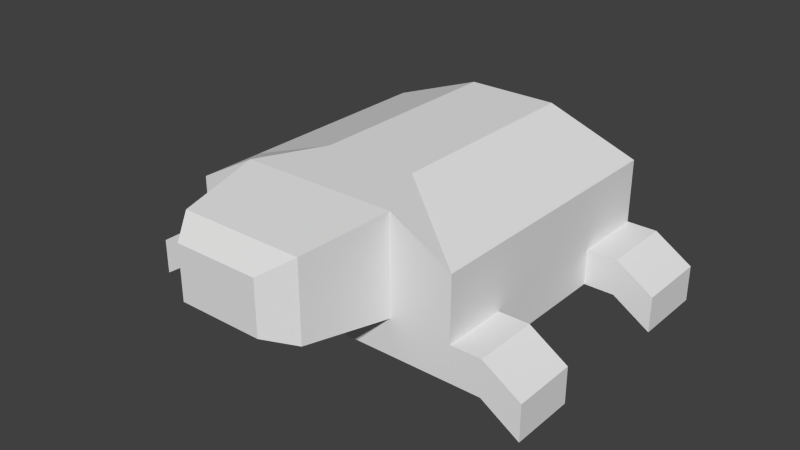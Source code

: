 # Source: creep.blend  (saved by Blender 2.78.0; exported with 4.5.12 LTS)
import bpy
from mathutils import Matrix  # noqa: F401  (used for matrix-valued properties, if any)

bpy.ops.wm.read_factory_settings(use_empty=True)
scene = bpy.context.scene
scene.name = 'Scene'

# ---- collections
col_collection_1 = bpy.data.collections.new('Collection 1'); scene.collection.children.link(col_collection_1)

# ---- materials (node trees are filled in below, after node groups)
mat_creep = bpy.data.materials.new('creep')
mat_creep.alpha_threshold = 0.0
mat_creep.use_transparent_shadow = False
mat_creep.roughness = 0.5

# ---- material node trees

# ---- world
world_world = bpy.data.worlds.new('World'); scene.world = world_world
world_world.color = (0.05088, 0.05088, 0.05088)
world_world.use_sun_shadow = False
world_world.sun_shadow_jitter_overblur = 0.0
world_world.cycles.sampling_method = 'NONE'
world_world.cycles.sample_map_resolution = 256

# ---- meshes
me_cube_001 = bpy.data.meshes.new('Cube.001')
me_cube_001.from_pydata([(-1.0, -1.0, -1.0), (-1.0, -1.0, 0.495), (-1.0, 1.0, -1.0), (-1.0, 1.0, 0.495), (1.0, -1.0, -1.0), (1.0, -1.0, 0.495), (1.0, 1.0, -1.0), (1.0, 1.0, 0.495), (-1.0, -0.5278, 0.495), (-1.0, -0.02785, 0.495), (-1.0, 0.4722, 0.495), (-1.0, 0.4722, -1.0), (-1.0, -0.02785, -1.0), (-1.0, -0.5278, -1.0), (1.0, 0.4722, 0.495), (1.0, -0.02785, 0.495), (1.0, -0.5278, 0.495), (1.0, -0.5278, -1.0), (1.0, -0.02785, -1.0), (1.0, 0.4722, -1.0), (-1.0, -1.0, -0.4599), (-1.0, -1.0, 0.2068), (-1.0, 1.0, 0.2068), (-1.0, 1.0, -0.4599), (1.0, 1.0, 0.2068), (1.0, 1.0, -0.4599), (1.0, -1.0, 0.2068), (1.0, -1.0, -0.4599), (1.0, 0.4722, 0.2068), (1.0, 0.4722, -0.4599), (1.0, -0.02785, 0.2068), (1.0, -0.02785, -0.4599), (1.0, -0.5278, 0.2068), (1.0, -0.5278, -0.4599), (-1.0, -0.5278, 0.2068), (-1.0, -0.5278, -0.4599), (-1.0, -0.02785, 0.2068), (-1.0, -0.02785, -0.4599), (-1.0, 0.4722, 0.2068), (-1.0, 0.4722, -0.4599), (-0.3333, 1.0, 1.0), (0.3333, 1.0, 1.0), (0.3333, 1.0, -1.0), (-0.3333, 1.0, -1.0), (0.5596, -1.0, 1.0), (-0.5596, -1.0, 1.0), (-0.3333, -1.0, -1.0), (0.3333, -1.0, -1.0), (0.3333, -0.5278, 1.0), (-0.3333, -0.5278, 1.0), (0.3333, -0.02785, 1.0), (-0.3333, -0.02785, 1.0), (0.3333, 0.4722, 1.0), (-0.3333, 0.4722, 1.0), (-0.3333, -0.5278, -1.0), (0.3333, -0.5278, -1.0), (-0.3333, -0.02785, -1.0), (0.3333, -0.02785, -1.0), (-0.3333, 0.4722, -1.0), (0.3333, 0.4722, -1.0), (-0.5596, -1.0, 0.2068), (0.5596, -1.0, 0.2068), (-0.5596, -1.0, -0.4599), (0.5596, -1.0, -0.4599), (0.474, 1.25, 0.2802), (0.158, 1.25, 0.5196), (-0.474, 1.25, -0.4284), (-0.474, 1.25, -0.1724), (0.4461, -1.619, 0.8477), (-0.4461, -1.619, 0.8477), (-0.4461, -1.619, 0.2154), (0.4461, -1.619, 0.2154), (-0.4461, -1.619, -0.3161), (0.4461, -1.619, -0.3161), (0.3044, -1.811, 0.6575), (-0.3044, -1.811, 0.6575), (-0.3044, -1.811, 0.226), (0.3044, -1.811, 0.226), (-0.3044, -1.811, -0.1366), (0.3044, -1.811, -0.1366), (-1.22, 1.0, -0.4599), (-1.22, 1.0, -1.0), (-1.22, -0.5278, -1.0), (-1.22, -1.0, -1.0), (1.22, 1.0, -0.4599), (1.22, 1.0, -1.0), (1.22, -1.0, -0.4599), (1.22, -1.0, -1.0), (1.22, 0.4722, -1.0), (-1.22, 0.4722, -1.0), (1.22, -0.5278, -1.0), (1.22, 0.4722, -0.4599), (1.22, -0.5278, -0.4599), (-1.22, -0.5278, -0.4599), (-1.22, 0.4722, -0.4599), (-1.22, -1.0, -0.4599), (-1.495, 1.0, -0.8265), (-1.495, 1.0, -1.367), (-1.495, -0.5278, -1.367), (-1.495, -1.0, -1.367), (1.495, 1.0, -0.8265), (1.495, 1.0, -1.367), (1.495, -1.0, -0.8265), (1.495, -1.0, -1.367), (1.495, 0.4722, -1.367), (-1.495, 0.4722, -1.367), (1.495, -0.5278, -1.367), (1.495, 0.4722, -0.8265), (1.495, -0.5278, -0.8265), (-1.495, -0.5278, -0.8265), (-1.495, 0.4722, -0.8265), (-1.495, -1.0, -0.8265), (-0.7733, 1.128, -0.3843), (-0.7733, 1.128, -0.802), (0.2578, 1.128, 0.7447), (0.7733, 1.128, 0.3541), (0.7733, 1.128, -0.3843), (0.7733, 1.128, -0.802), (-0.2578, 1.128, -0.802), (-0.7733, 1.128, 0.3541), (-0.7733, 1.128, 0.1313), (0.7733, 1.128, 0.1313), (0.2363, 1.333, 0.5081), (0.07877, 1.333, 0.6275), (-0.2578, 1.128, 0.7447), (0.2578, 1.128, -0.802), (-0.2363, 1.333, 0.1549), (-0.2363, 1.333, 0.2825), (0.474, 1.25, -0.1724), (0.474, 1.25, -0.4284), (-0.158, 1.25, -0.4284), (-0.474, 1.25, 0.2802), (-0.474, 1.25, 0.1436), (0.474, 1.25, 0.1436), (-0.158, 1.25, 0.5196), (0.158, 1.25, -0.4284), (0.2363, 1.333, 0.2825), (0.2363, 1.333, 0.1549), (-0.07877, 1.333, 0.1549), (-0.2363, 1.333, 0.5081), (-0.2363, 1.333, 0.44), (0.2363, 1.333, 0.44), (-0.07877, 1.333, 0.44), (-0.07877, 1.333, 0.2825), (-0.07877, 1.333, 0.6275), (0.07877, 1.333, 0.1549), (0.07877, 1.333, 0.44), (0.07877, 1.333, 0.2825), (-0.4815, -1.425, 0.2127), (-0.4703, -1.487, 0.8802), (-0.4935, -1.361, 0.9112), (-0.5174, -1.23, 0.21), (0.4786, -1.442, 0.8913), (0.496, -1.347, 0.2116), (0.5046, -1.3, 0.9261), (0.5306, -1.158, 0.209)], [], [(2, 11, 89, 81), (25, 6, 117, 116), (0, 20, 95, 83), (62, 20, 0, 46), (59, 42, 6, 19), (53, 40, 3, 10), (45, 49, 8, 1), (49, 51, 9, 8), (51, 53, 10, 9), (47, 55, 17, 4), (55, 57, 18, 17), (57, 59, 19, 18), (4, 17, 90, 87), (29, 31, 18, 19), (31, 33, 17, 18), (11, 39, 94, 89), (35, 37, 12, 13), (37, 39, 11, 12), (9, 10, 38, 36), (36, 38, 39, 37), (8, 9, 36, 34), (34, 36, 37, 35), (1, 8, 34, 21), (21, 34, 35, 20), (15, 16, 32, 30), (30, 32, 33, 31), (14, 15, 30, 28), (28, 30, 31, 29), (7, 14, 28, 24), (24, 28, 29, 25), (45, 1, 21, 60), (60, 21, 20, 62), (16, 5, 26, 32), (32, 26, 27, 33), (3, 40, 124, 119), (42, 43, 118, 125), (10, 3, 22, 38), (38, 22, 23, 39), (41, 7, 115, 114), (22, 3, 119, 120), (24, 25, 116, 121), (6, 42, 125, 117), (26, 61, 63, 27), (60, 62, 72, 70, 148, 151), (5, 44, 61, 26), (45, 60, 151, 150), (12, 11, 58, 56), (56, 58, 59, 57), (13, 12, 56, 54), (54, 56, 57, 55), (0, 13, 54, 46), (46, 54, 55, 47), (15, 14, 52, 50), (50, 52, 53, 51), (16, 15, 50, 48), (48, 50, 51, 49), (5, 16, 48, 44), (44, 48, 49, 45), (14, 7, 41, 52), (52, 41, 40, 53), (11, 2, 43, 58), (58, 43, 42, 59), (27, 63, 47, 4), (63, 62, 46, 47), (43, 2, 113, 118), (7, 24, 121, 115), (69, 70, 76, 75), (73, 71, 77, 79), (44, 45, 150, 149, 69, 68, 152, 154), (155, 154, 152, 153), (62, 63, 73, 72), (63, 61, 155, 153, 71, 73), (77, 76, 78, 79), (74, 75, 76, 77), (70, 72, 78, 76), (72, 73, 79, 78), (68, 69, 75, 74), (71, 68, 74, 77), (92, 86, 102, 108), (87, 90, 106, 103), (84, 91, 107, 100), (81, 89, 105, 97), (25, 29, 91, 84), (29, 19, 88, 91), (27, 4, 87, 86), (39, 23, 80, 94), (19, 6, 85, 88), (20, 35, 93, 95), (23, 2, 81, 80), (17, 33, 92, 90), (13, 0, 83, 82), (35, 13, 82, 93), (33, 27, 86, 92), (6, 25, 84, 85), (110, 96, 97, 105), (108, 102, 103, 106), (100, 107, 104, 101), (111, 109, 98, 99), (91, 88, 104, 107), (80, 81, 97, 96), (94, 80, 96, 110), (90, 92, 108, 106), (82, 83, 99, 98), (93, 82, 98, 109), (85, 84, 100, 101), (89, 94, 110, 105), (86, 87, 103, 102), (83, 95, 111, 99), (88, 85, 101, 104), (95, 93, 109, 111), (115, 121, 133, 64), (116, 117, 129, 128), (117, 125, 135, 129), (112, 120, 132, 67), (114, 115, 64, 65), (124, 114, 65, 134), (120, 119, 131, 132), (121, 116, 128, 133), (113, 112, 67, 66), (23, 22, 120, 112), (2, 23, 112, 113), (40, 41, 114, 124), (128, 129, 137, 136), (129, 135, 145, 137), (67, 132, 140, 127), (65, 64, 122, 123), (134, 65, 123, 144), (132, 131, 139, 140), (133, 128, 136, 141), (66, 67, 127, 126), (131, 134, 144, 139), (125, 118, 130, 135), (118, 113, 66, 130), (119, 124, 134, 131), (147, 136, 137, 145), (123, 122, 141, 146), (146, 141, 136, 147), (140, 142, 143, 127), (142, 146, 147, 143), (139, 144, 142, 140), (144, 123, 146, 142), (127, 143, 138, 126), (143, 147, 145, 138), (64, 133, 141, 122), (135, 130, 138, 145), (130, 66, 126, 138), (149, 148, 70, 69), (150, 151, 148, 149), (153, 152, 68, 71), (61, 44, 154, 155)])
_uv = me_cube_001.uv_layers.new(name='UVMap')
_uv.uv.foreach_set('vector', [0.3166, 0.7781, 0.4002, 0.7781, 0.4002, 0.8109, 0.3166, 0.8109, 0.6058, 0.07398, 0.6913, 0.07398, 0.6597, 0.1078, 0.5935, 0.1078, 0.3166, 0.07398, 0.2311, 0.07398, 0.2311, 0.0412, 0.3166, 0.0412, 0.2311, 0.1398, 0.2311, 0.07398, 0.3166, 0.07398, 0.3166, 0.1735, 0.4002, 0.579, 0.3166, 0.579, 0.3166, 0.4794, 0.4002, 0.4794, 0.1055, 0.791, 0.1055, 0.8694, 0.0, 0.8621, 0.0, 0.7837, 0.06972, 0.5721, 0.1055, 0.6423, 0.0, 0.635, 0.0, 0.5648, 0.1055, 0.6423, 0.1055, 0.7166, 0.0, 0.7093, 0.0, 0.635, 0.1055, 0.7166, 0.1055, 0.791, 0.0, 0.7837, 0.0, 0.7093, 0.6332, 0.579, 0.5585, 0.579, 0.5585, 0.4794, 0.6332, 0.4794, 0.5585, 0.579, 0.4793, 0.579, 0.4793, 0.4794, 0.5585, 0.4794, 0.4793, 0.579, 0.4002, 0.579, 0.4002, 0.4794, 0.4793, 0.4794, 0.6332, 0.4794, 0.5585, 0.4794, 0.5585, 0.4466, 0.6332, 0.4466, 0.9005, 0.2196, 0.9005, 0.145, 0.986, 0.145, 0.986, 0.2196, 0.9005, 0.145, 0.9005, 0.07044, 0.986, 0.07044, 0.986, 0.145, 0.9971, 0.3531, 0.9971, 0.4338, 0.9623, 0.4338, 0.9623, 0.3531, 0.7844, 0.6746, 0.7844, 0.6, 0.8699, 0.6, 0.8699, 0.6746, 0.7844, 0.6, 0.7844, 0.5254, 0.8699, 0.5254, 0.8699, 0.6, 0.6332, 0.6, 0.6332, 0.5254, 0.6789, 0.5254, 0.6789, 0.6, 0.6789, 0.6, 0.6789, 0.5254, 0.7844, 0.5254, 0.7844, 0.6, 0.6332, 0.6746, 0.6332, 0.6, 0.6789, 0.6, 0.6789, 0.6746, 0.6789, 0.6746, 0.6789, 0.6, 0.7844, 0.6, 0.7844, 0.6746, 0.6332, 0.745, 0.6332, 0.6746, 0.6789, 0.6746, 0.6789, 0.745, 0.6789, 0.745, 0.6789, 0.6746, 0.7844, 0.6746, 0.7844, 0.745, 0.7493, 0.145, 0.7493, 0.07044, 0.7949, 0.07044, 0.7949, 0.145, 0.7949, 0.145, 0.7949, 0.07044, 0.9005, 0.07044, 0.9005, 0.145, 0.7493, 0.2196, 0.7493, 0.145, 0.7949, 0.145, 0.7949, 0.2196, 0.7949, 0.2196, 0.7949, 0.145, 0.9005, 0.145, 0.9005, 0.2196, 0.7493, 0.2984, 0.7493, 0.2196, 0.7949, 0.2196, 0.7949, 0.2984, 0.7949, 0.2984, 0.7949, 0.2196, 0.9005, 0.2196, 0.9005, 0.2984, 0.0, 0.1398, 0.07995, 0.07398, 0.1256, 0.07398, 0.1256, 0.1398, 0.1256, 0.1398, 0.1256, 0.07398, 0.2311, 0.07398, 0.2311, 0.1398, 0.7493, 0.07044, 0.7493, 1.78e-08, 0.7949, 8.901e-09, 0.7949, 0.07044, 0.7949, 0.07044, 0.7949, 8.901e-09, 0.9005, 0.0, 0.9005, 0.07044, 0.4546, 0.3727, 0.3747, 0.2731, 0.4148, 0.2618, 0.4767, 0.3388, 0.6913, 0.1735, 0.6913, 0.2731, 0.6597, 0.2618, 0.6597, 0.1848, 0.6332, 0.5254, 0.6332, 0.4466, 0.6789, 0.4466, 0.6789, 0.5254, 0.6789, 0.5254, 0.6789, 0.4466, 0.7844, 0.4466, 0.7844, 0.5254, 0.3747, 0.1735, 0.4546, 0.07398, 0.4767, 0.1078, 0.4148, 0.1848, 0.5002, 0.3727, 0.4546, 0.3727, 0.4767, 0.3388, 0.5119, 0.3388, 0.5002, 0.07398, 0.6058, 0.07398, 0.5935, 0.1078, 0.5119, 0.1078, 0.6913, 0.07398, 0.6913, 0.1735, 0.6597, 0.1848, 0.6597, 0.1078, 0.1256, 0.3727, 0.1256, 0.3069, 0.2311, 0.3069, 0.2311, 0.3727, 1.0, 0.7831, 1.0, 0.8827, 0.9013, 0.8612, 0.9013, 0.7818, 0.9321, 0.7822, 0.9633, 0.7826, 0.07995, 0.3727, 0.0, 0.3069, 0.1256, 0.3069, 0.1256, 0.3727, 1.0, 0.6647, 1.0, 0.7831, 0.9633, 0.7826, 0.9425, 0.6779, 0.4793, 0.7781, 0.4002, 0.7781, 0.4002, 0.6785, 0.4793, 0.6785, 0.4793, 0.6785, 0.4002, 0.6785, 0.4002, 0.579, 0.4793, 0.579, 0.5585, 0.7781, 0.4793, 0.7781, 0.4793, 0.6785, 0.5585, 0.6785, 0.5585, 0.6785, 0.4793, 0.6785, 0.4793, 0.579, 0.5585, 0.579, 0.6332, 0.7781, 0.5585, 0.7781, 0.5585, 0.6785, 0.6332, 0.6785, 0.6332, 0.6785, 0.5585, 0.6785, 0.5585, 0.579, 0.6332, 0.579, 0.3166, 0.7093, 0.3166, 0.7837, 0.2111, 0.791, 0.2111, 0.7166, 0.2111, 0.7166, 0.2111, 0.791, 0.1055, 0.791, 0.1055, 0.7166, 0.3166, 0.635, 0.3166, 0.7093, 0.2111, 0.7166, 0.2111, 0.6423, 0.2111, 0.6423, 0.2111, 0.7166, 0.1055, 0.7166, 0.1055, 0.6423, 0.3166, 0.5648, 0.3166, 0.635, 0.2111, 0.6423, 0.2469, 0.5721, 0.2469, 0.5721, 0.2111, 0.6423, 0.1055, 0.6423, 0.06972, 0.5721, 0.3166, 0.7837, 0.3166, 0.8621, 0.2111, 0.8694, 0.2111, 0.791, 0.2111, 0.791, 0.2111, 0.8694, 0.1055, 0.8694, 0.1055, 0.791, 0.4002, 0.7781, 0.3166, 0.7781, 0.3166, 0.6785, 0.4002, 0.6785, 0.4002, 0.6785, 0.3166, 0.6785, 0.3166, 0.579, 0.4002, 0.579, 0.2311, 0.3727, 0.2311, 0.3069, 0.3166, 0.2731, 0.3166, 0.3727, 0.2311, 0.3069, 0.2311, 0.1398, 0.3166, 0.1735, 0.3166, 0.2731, 0.6913, 0.2731, 0.6913, 0.3727, 0.6597, 0.3388, 0.6597, 0.2618, 0.4546, 0.07398, 0.5002, 0.07398, 0.5119, 0.1078, 0.4767, 0.1078, 0.9013, 0.6874, 0.9013, 0.7818, 0.8699, 0.7802, 0.8699, 0.7158, 0.9013, 0.4681, 0.9013, 0.5475, 0.8699, 0.5491, 0.8699, 0.4949, 0.2469, 0.5721, 0.06972, 0.5721, 0.08019, 0.5173, 0.08386, 0.4981, 0.08769, 0.478, 0.2289, 0.478, 0.2341, 0.5049, 0.2382, 0.5265, 0.9748, 0.5465, 0.9522, 0.6536, 0.9296, 0.6484, 0.9447, 0.5469, 0.6332, 0.9121, 0.6332, 0.745, 0.7315, 0.762, 0.7315, 0.8952, 1.0, 0.4466, 1.0, 0.5462, 0.9748, 0.5465, 0.9447, 0.5469, 0.9013, 0.5475, 0.9013, 0.4681, 0.7623, 0.8094, 0.8587, 0.8094, 0.8587, 0.8636, 0.7623, 0.8636, 0.7623, 0.745, 0.8587, 0.745, 0.8587, 0.8094, 0.7623, 0.8094, 0.9013, 0.7818, 0.9013, 0.8612, 0.8699, 0.8344, 0.8699, 0.7802, 0.7315, 0.8952, 0.7315, 0.762, 0.7623, 0.7831, 0.7623, 0.874, 0.2289, 0.478, 0.08769, 0.478, 0.1101, 0.4466, 0.2065, 0.4466, 0.9013, 0.5475, 0.9013, 0.6419, 0.8699, 0.6135, 0.8699, 0.5491, 0.7635, 0.8646, 0.8381, 0.8636, 0.837, 0.9184, 0.7623, 0.9193, 0.2322, 0.8713, 0.2322, 0.9417, 0.1741, 0.9399, 0.1741, 0.8694, 0.7505, 0.2995, 0.834, 0.2984, 0.8328, 0.3531, 0.7493, 0.3542, 0.1161, 0.8694, 0.1161, 0.9482, 0.05805, 0.95, 0.05805, 0.8713, 0.267, 0.8694, 0.267, 0.9479, 0.2322, 0.9479, 0.2322, 0.8694, 0.3166, 0.9463, 0.3166, 0.8656, 0.3514, 0.8656, 0.3514, 0.9463, 0.2311, 0.3727, 0.3166, 0.3727, 0.3166, 0.4054, 0.2311, 0.4054, 0.267, 0.9479, 0.267, 0.8694, 0.3017, 0.8694, 0.3017, 0.9479, 0.4002, 0.4794, 0.3166, 0.4794, 0.3166, 0.4466, 0.4002, 0.4466, 0.9394, 0.8827, 0.9394, 0.9528, 0.9047, 0.9528, 0.9047, 0.8827, 0.6058, 0.3727, 0.6913, 0.3727, 0.6913, 0.4054, 0.6058, 0.4054, 0.4735, 0.8656, 0.4735, 0.9463, 0.4387, 0.9463, 0.4387, 0.8656, 0.5585, 0.7781, 0.6332, 0.7781, 0.6332, 0.8109, 0.5585, 0.8109, 0.4735, 0.9463, 0.4735, 0.8656, 0.5082, 0.8656, 0.5082, 0.9463, 0.9047, 0.8827, 0.9047, 0.9528, 0.8699, 0.9528, 0.8699, 0.8827, 0.6913, 0.07398, 0.6058, 0.07398, 0.6058, 0.0412, 0.6913, 0.0412, 0.9174, 0.3801, 0.834, 0.379, 0.8352, 0.2984, 0.9186, 0.2995, 0.7623, 0.9193, 0.837, 0.9184, 0.8381, 0.999, 0.7635, 1.0, 0.7493, 0.3542, 0.8328, 0.3531, 0.834, 0.4338, 0.7505, 0.4349, 0.6266, 0.8925, 0.5519, 0.8915, 0.5531, 0.8109, 0.6278, 0.8119, 0.3514, 0.9463, 0.3514, 0.8656, 0.3951, 0.8109, 0.3951, 0.8916, 0.6058, 0.4054, 0.6913, 0.4054, 0.7493, 0.4466, 0.6638, 0.4466, 0.9186, 0.4349, 0.8352, 0.4338, 0.834, 0.379, 0.9174, 0.3801, 0.4387, 0.8656, 0.4387, 0.9463, 0.3951, 0.8915, 0.3951, 0.8109, 0.1161, 0.9417, 0.1161, 0.8713, 0.1741, 0.8694, 0.1741, 0.9399, 0.5082, 0.9463, 0.5082, 0.8656, 0.5519, 0.8109, 0.5519, 0.8915, 0.6913, 0.0412, 0.6058, 0.0412, 0.6638, 0.0, 0.7493, 0.0, 0.9623, 0.3531, 0.9623, 0.4338, 0.9186, 0.379, 0.9186, 0.2984, 0.2311, 0.4054, 0.3166, 0.4054, 0.3747, 0.4466, 0.2892, 0.4466, 0.3166, 0.0412, 0.2311, 0.0412, 0.2892, 0.0, 0.3747, 0.0, 0.05805, 0.8713, 0.05805, 0.95, 1.887e-08, 0.9482, 0.0, 0.8694, 0.6278, 0.9473, 0.5531, 0.9463, 0.5519, 0.8915, 0.6266, 0.8925, 0.4767, 0.1078, 0.5119, 0.1078, 0.5097, 0.1525, 0.4881, 0.1525, 0.5935, 0.1078, 0.6597, 0.1078, 0.6003, 0.1525, 0.5598, 0.1525, 0.6597, 0.1078, 0.6597, 0.1848, 0.6003, 0.1997, 0.6003, 0.1525, 0.5935, 0.3388, 0.5119, 0.3388, 0.5097, 0.2941, 0.5598, 0.2941, 0.4148, 0.1848, 0.4767, 0.1078, 0.4881, 0.1525, 0.4502, 0.1997, 0.4148, 0.2618, 0.4148, 0.1848, 0.4502, 0.1997, 0.4502, 0.2469, 0.5119, 0.3388, 0.4767, 0.3388, 0.4881, 0.2941, 0.5097, 0.2941, 0.5119, 0.1078, 0.5935, 0.1078, 0.5598, 0.1525, 0.5097, 0.1525, 0.6597, 0.3388, 0.5935, 0.3388, 0.5598, 0.2941, 0.6003, 0.2941, 0.6058, 0.3727, 0.5002, 0.3727, 0.5119, 0.3388, 0.5935, 0.3388, 0.6913, 0.3727, 0.6058, 0.3727, 0.5935, 0.3388, 0.6597, 0.3388, 0.3747, 0.2731, 0.3747, 0.1735, 0.4148, 0.1848, 0.4148, 0.2618, 0.5598, 0.1525, 0.6003, 0.1525, 0.5078, 0.188, 0.4876, 0.188, 0.6003, 0.1525, 0.6003, 0.1997, 0.5078, 0.2116, 0.5078, 0.188, 0.5598, 0.2941, 0.5097, 0.2941, 0.4626, 0.2586, 0.4876, 0.2586, 0.8381, 0.9109, 0.8381, 0.8636, 0.8519, 0.9001, 0.8519, 0.9237, 0.9565, 0.8827, 0.9565, 0.9299, 0.9394, 0.918, 0.9394, 0.8945, 0.5097, 0.2941, 0.4881, 0.2941, 0.4519, 0.2586, 0.4626, 0.2586, 0.5097, 0.1525, 0.5598, 0.1525, 0.4876, 0.188, 0.4626, 0.188, 0.6003, 0.2941, 0.5598, 0.2941, 0.4876, 0.2586, 0.5078, 0.2586, 0.8519, 0.9237, 0.8519, 0.8764, 0.8657, 0.8636, 0.8657, 0.8872, 0.6597, 0.1848, 0.6597, 0.2618, 0.6003, 0.2469, 0.6003, 0.1997, 0.6597, 0.2618, 0.6597, 0.3388, 0.6003, 0.2941, 0.6003, 0.2469, 0.4767, 0.3388, 0.4148, 0.2618, 0.4502, 0.2469, 0.4881, 0.2941, 0.4876, 0.2116, 0.4876, 0.188, 0.5078, 0.188, 0.5078, 0.2116, 0.433, 0.2116, 0.4519, 0.188, 0.4626, 0.188, 0.4626, 0.2116, 0.4626, 0.2116, 0.4626, 0.188, 0.4876, 0.188, 0.4876, 0.2116, 0.4626, 0.2586, 0.4626, 0.2351, 0.4876, 0.2351, 0.4876, 0.2586, 0.4626, 0.2351, 0.4626, 0.2116, 0.4876, 0.2116, 0.4876, 0.2351, 0.4519, 0.2586, 0.433, 0.2351, 0.4626, 0.2351, 0.4626, 0.2586, 0.433, 0.2351, 0.433, 0.2116, 0.4626, 0.2116, 0.4626, 0.2351, 0.4876, 0.2586, 0.4876, 0.2351, 0.5078, 0.2351, 0.5078, 0.2586, 0.4876, 0.2351, 0.4876, 0.2116, 0.5078, 0.2116, 0.5078, 0.2351, 0.4881, 0.1525, 0.5097, 0.1525, 0.4626, 0.188, 0.4519, 0.188, 0.6003, 0.1997, 0.6003, 0.2469, 0.5078, 0.2351, 0.5078, 0.2116, 0.6003, 0.2469, 0.6003, 0.2941, 0.5078, 0.2586, 0.5078, 0.2351, 0.9224, 0.6826, 0.9321, 0.7822, 0.9013, 0.7818, 0.9013, 0.6874, 0.9425, 0.6779, 0.9633, 0.7826, 0.9321, 0.7822, 0.9224, 0.6826, 0.9447, 0.5469, 0.9296, 0.6484, 0.9013, 0.6419, 0.9013, 0.5475, 1.0, 0.5462, 1.0, 0.6647, 0.9522, 0.6536, 0.9748, 0.5465])
me_cube_001.materials.append(mat_creep)
me_cube_001.use_remesh_preserve_volume = False
me_cube_001.use_remesh_preserve_attributes = False
me_cube_001.use_mirror_vertex_groups = False
me_cube_001.update()

# ---- objects
ob_cube = bpy.data.objects.new('Cube', me_cube_001)

# ---- transforms, parenting, visibility, modifiers, constraints
ob_cube.location = (-2.034, -2.287, 1.881)
ob_cube.rotation_mode = 'YZX'
ob_cube.scale = (0.4623, 0.4623, 0.2225)
ob_cube.lineart.crease_threshold = 0.0

# ---- collection membership
col_collection_1.objects.link(ob_cube)

# ---- scene / render settings (as saved in the file)
scene.frame_start = 1; scene.frame_end = 250; scene.frame_set(1)
scene.render.engine = 'BLENDER_EEVEE_NEXT'
scene.render.resolution_percentage = 50
scene.render.dither_intensity = 0.0
scene.cycles.use_denoising = False
scene.cycles.samples = 10
scene.cycles.sampling_pattern = 'TABULATED_SOBOL'
scene.cycles.light_sampling_threshold = 0.0
scene.cycles.use_adaptive_sampling = False
scene.cycles.use_light_tree = False
scene.cycles.blur_glossy = 0.0
scene.cycles.pixel_filter_type = 'GAUSSIAN'
scene.cycles.sample_clamp_indirect = 0.0
scene.view_settings.view_transform = 'Standard'
bpy.context.view_layer.update()

# ---- added for rendering (the .blend has no active camera and no usable light): camera, sun
cam_auto = bpy.data.cameras.new('AutoCamera')
cam_auto.lens = 50.0
cam_auto.sensor_width = 36.0
cam_auto.clip_end = 1000.0
ob_auto_camera = bpy.data.objects.new('AutoCamera', cam_auto)
scene.collection.objects.link(ob_auto_camera)
ob_auto_camera.location = (-0.114987, -4.7002, 3.37487)
ob_auto_camera.rotation_euler = (1.09748, -7.21219e-08, 0.694738)
scene.camera = ob_auto_camera
light_auto_sun = bpy.data.lights.new('AutoSun', 'SUN')
light_auto_sun.energy = 3.0
light_auto_sun.angle = 0.0523599
ob_auto_sun = bpy.data.objects.new('AutoSun', light_auto_sun)
scene.collection.objects.link(ob_auto_sun)
ob_auto_sun.rotation_euler = (0.872665, 0.174533, 0.523599)
bpy.context.view_layer.update()
